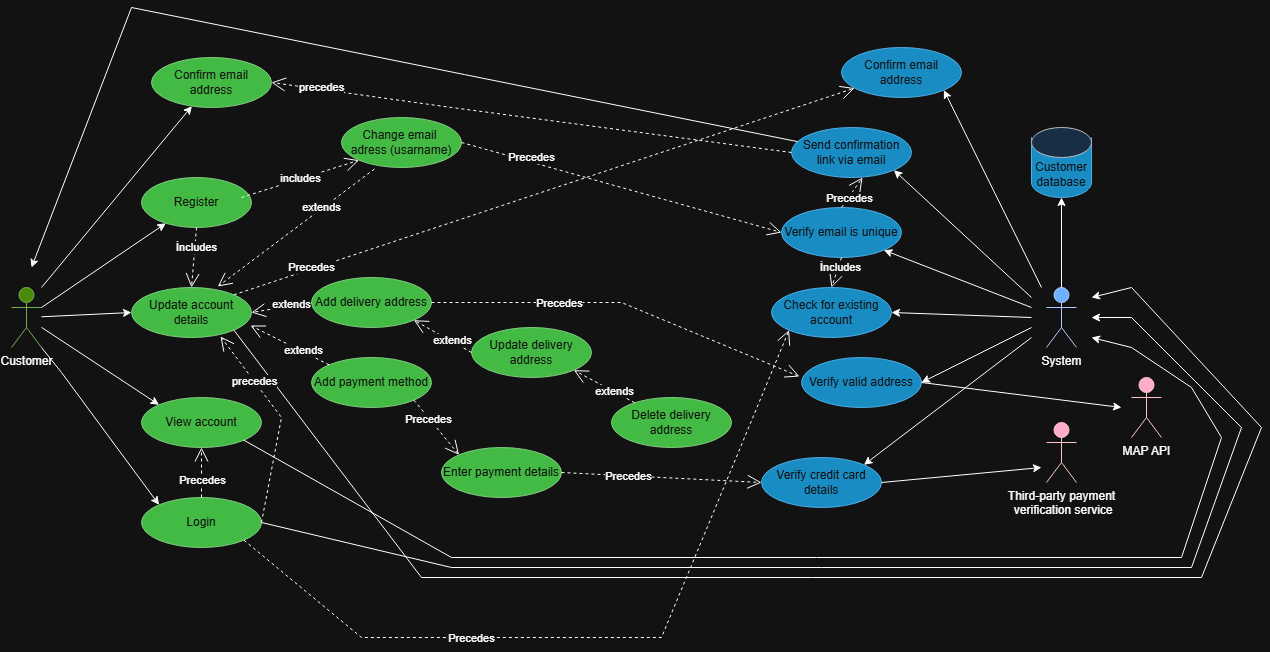

The diagram above was exported from draw.io. Its source (the exported page's mxGraphModel, read from the mxfile embedded in the PNG):
<mxGraphModel dx="1412" dy="823" grid="1" gridSize="10" guides="1" tooltips="1" connect="1" arrows="1" fold="1" page="1" pageScale="1" pageWidth="827" pageHeight="1169" math="0" shadow="0">
  <root>
    <mxCell id="0" />
    <mxCell id="1" parent="0" />
    <mxCell id="0R5_oRzXoTpIzk-hc9nY-3" parent="1" style="shape=umlActor;verticalLabelPosition=bottom;verticalAlign=top;html=1;fillColor=#60a917;fontColor=#ffffff;strokeColor=#2D7600;" value="&lt;font style=&quot;color: light-dark(rgb(0, 0, 0), rgb(255, 255, 255));&quot;&gt;Customer&lt;/font&gt;" vertex="1">
      <mxGeometry height="60" width="30" x="40" y="450" as="geometry" />
    </mxCell>
    <mxCell id="0R5_oRzXoTpIzk-hc9nY-7" edge="1" parent="1" style="endArrow=classic;html=1;rounded=0;" target="0R5_oRzXoTpIzk-hc9nY-8" value="">
      <mxGeometry height="50" relative="1" width="50" as="geometry">
        <mxPoint x="70" y="450" as="sourcePoint" />
        <mxPoint x="270" y="230" as="targetPoint" />
      </mxGeometry>
    </mxCell>
    <mxCell id="0R5_oRzXoTpIzk-hc9nY-8" parent="1" style="ellipse;whiteSpace=wrap;html=1;fillColor=#008a00;fontColor=#ffffff;strokeColor=#005700;" value="Confirm email&lt;div&gt;address&lt;/div&gt;" vertex="1">
      <mxGeometry height="50" width="120" x="180" y="220" as="geometry" />
    </mxCell>
    <mxCell id="0R5_oRzXoTpIzk-hc9nY-10" edge="1" parent="1" style="endArrow=classic;html=1;rounded=0;" target="0R5_oRzXoTpIzk-hc9nY-11" value="">
      <mxGeometry height="50" relative="1" width="50" as="geometry">
        <Array as="points" />
        <mxPoint x="70" y="470" as="sourcePoint" />
        <mxPoint x="120" y="420" as="targetPoint" />
      </mxGeometry>
    </mxCell>
    <mxCell id="0R5_oRzXoTpIzk-hc9nY-11" parent="1" style="ellipse;whiteSpace=wrap;html=1;fillColor=#008a00;fontColor=#ffffff;strokeColor=#005700;" value="Register" vertex="1">
      <mxGeometry height="50" width="110" x="170" y="340" as="geometry" />
    </mxCell>
    <mxCell id="0R5_oRzXoTpIzk-hc9nY-12" parent="1" style="ellipse;whiteSpace=wrap;html=1;fillColor=#008a00;fontColor=#ffffff;strokeColor=#005700;" value="Update account&lt;div&gt;details&lt;/div&gt;" vertex="1">
      <mxGeometry height="50" width="120" x="160" y="450" as="geometry" />
    </mxCell>
    <mxCell id="0R5_oRzXoTpIzk-hc9nY-13" parent="1" style="ellipse;whiteSpace=wrap;html=1;fillColor=#008a00;fontColor=#ffffff;strokeColor=#005700;" value="View account" vertex="1">
      <mxGeometry height="50" width="120" x="170" y="560" as="geometry" />
    </mxCell>
    <mxCell id="0R5_oRzXoTpIzk-hc9nY-14" edge="1" parent="1" source="0R5_oRzXoTpIzk-hc9nY-3" style="endArrow=classic;html=1;rounded=0;entryX=0;entryY=0.5;entryDx=0;entryDy=0;" target="0R5_oRzXoTpIzk-hc9nY-12" value="">
      <mxGeometry height="50" relative="1" width="50" as="geometry">
        <Array as="points" />
        <mxPoint x="80" y="480" as="sourcePoint" />
        <mxPoint x="120" y="460" as="targetPoint" />
      </mxGeometry>
    </mxCell>
    <mxCell id="0R5_oRzXoTpIzk-hc9nY-17" edge="1" parent="1" source="0R5_oRzXoTpIzk-hc9nY-3" style="endArrow=classic;html=1;rounded=0;entryX=0;entryY=0;entryDx=0;entryDy=0;" target="0R5_oRzXoTpIzk-hc9nY-13" value="">
      <mxGeometry height="50" relative="1" width="50" as="geometry">
        <mxPoint x="40" y="635" as="sourcePoint" />
        <mxPoint x="90" y="585" as="targetPoint" />
      </mxGeometry>
    </mxCell>
    <mxCell id="0R5_oRzXoTpIzk-hc9nY-18" edge="1" parent="1" style="endArrow=classic;html=1;rounded=0;entryX=0;entryY=0;entryDx=0;entryDy=0;" target="0R5_oRzXoTpIzk-hc9nY-19" value="">
      <mxGeometry height="50" relative="1" width="50" as="geometry">
        <Array as="points">
          <mxPoint x="90" y="535" />
        </Array>
        <mxPoint x="70" y="510" as="sourcePoint" />
        <mxPoint x="160" y="640" as="targetPoint" />
      </mxGeometry>
    </mxCell>
    <mxCell id="0R5_oRzXoTpIzk-hc9nY-19" parent="1" style="ellipse;whiteSpace=wrap;html=1;fillColor=#008a00;fontColor=#ffffff;strokeColor=#005700;" value="Login" vertex="1">
      <mxGeometry height="50" width="120" x="170" y="660" as="geometry" />
    </mxCell>
    <mxCell id="0R5_oRzXoTpIzk-hc9nY-37" edge="1" parent="1" source="0R5_oRzXoTpIzk-hc9nY-11" style="endArrow=open;endSize=12;dashed=1;html=1;rounded=0;entryX=0.5;entryY=0;entryDx=0;entryDy=0;exitX=0.5;exitY=1;exitDx=0;exitDy=0;" target="0R5_oRzXoTpIzk-hc9nY-12" value="İncludes">
      <mxGeometry relative="1" width="160" x="-0.3379" y="2" as="geometry">
        <mxPoint as="offset" />
        <mxPoint x="250" y="410" as="sourcePoint" />
        <mxPoint x="410" y="410" as="targetPoint" />
      </mxGeometry>
    </mxCell>
    <mxCell id="0R5_oRzXoTpIzk-hc9nY-38" parent="1" style="ellipse;whiteSpace=wrap;html=1;fillColor=#008a00;fontColor=#ffffff;strokeColor=#005700;" value="Change email&amp;nbsp;&lt;div&gt;adress (usarname)&lt;/div&gt;" vertex="1">
      <mxGeometry height="50" width="120" x="370" y="280" as="geometry" />
    </mxCell>
    <mxCell id="0R5_oRzXoTpIzk-hc9nY-39" edge="1" parent="1" style="endArrow=open;endSize=12;dashed=1;html=1;rounded=0;entryX=0;entryY=1;entryDx=0;entryDy=0;" target="0R5_oRzXoTpIzk-hc9nY-38" value="includes">
      <mxGeometry relative="1" width="160" as="geometry">
        <Array as="points" />
        <mxPoint x="270" y="360" as="sourcePoint" />
        <mxPoint x="430" y="360" as="targetPoint" />
      </mxGeometry>
    </mxCell>
    <mxCell id="0R5_oRzXoTpIzk-hc9nY-41" edge="1" parent="1" source="0R5_oRzXoTpIzk-hc9nY-38" style="endArrow=open;endSize=12;dashed=1;html=1;rounded=0;exitX=0.275;exitY=1.03;exitDx=0;exitDy=0;entryX=0.719;entryY=-0.02;entryDx=0;entryDy=0;entryPerimeter=0;exitPerimeter=0;" target="0R5_oRzXoTpIzk-hc9nY-12" value="extends">
      <mxGeometry relative="1" width="160" x="-0.3312" y="-1" as="geometry">
        <mxPoint as="offset" />
        <mxPoint x="413" y="320.0000000000001" as="sourcePoint" />
        <mxPoint x="262.9999999999998" y="465" as="targetPoint" />
      </mxGeometry>
    </mxCell>
    <mxCell id="0R5_oRzXoTpIzk-hc9nY-42" parent="1" style="ellipse;whiteSpace=wrap;html=1;fillColor=#008a00;fontColor=#ffffff;strokeColor=#005700;" value="Add delivery address" vertex="1">
      <mxGeometry height="50" width="120" x="340" y="440" as="geometry" />
    </mxCell>
    <mxCell id="0R5_oRzXoTpIzk-hc9nY-43" parent="1" style="ellipse;whiteSpace=wrap;html=1;fillColor=#008a00;fontColor=#ffffff;strokeColor=#005700;" value="Add payment method" vertex="1">
      <mxGeometry height="50" width="120" x="340" y="520" as="geometry" />
    </mxCell>
    <mxCell id="0R5_oRzXoTpIzk-hc9nY-44" parent="1" style="ellipse;whiteSpace=wrap;html=1;fillColor=#008a00;fontColor=#ffffff;strokeColor=#005700;" value="Enter payment details" vertex="1">
      <mxGeometry height="50" width="120" x="470" y="610" as="geometry" />
    </mxCell>
    <mxCell id="0R5_oRzXoTpIzk-hc9nY-47" parent="1" style="ellipse;whiteSpace=wrap;html=1;fillColor=#008a00;fontColor=#ffffff;strokeColor=#005700;" value="Update delivery address" vertex="1">
      <mxGeometry height="50" width="120" x="500" y="490" as="geometry" />
    </mxCell>
    <mxCell id="0R5_oRzXoTpIzk-hc9nY-48" parent="1" style="ellipse;whiteSpace=wrap;html=1;fillColor=#008a00;fontColor=#ffffff;strokeColor=#005700;" value="Delete delivery address" vertex="1">
      <mxGeometry height="50" width="120" x="640" y="560" as="geometry" />
    </mxCell>
    <mxCell id="0R5_oRzXoTpIzk-hc9nY-50" parent="1" style="ellipse;whiteSpace=wrap;html=1;fillColor=#1ba1e2;strokeColor=#006EAF;fontColor=#ffffff;" value="Confirm email&lt;div&gt;address&lt;/div&gt;" vertex="1">
      <mxGeometry height="50" width="120" x="870" y="210" as="geometry" />
    </mxCell>
    <mxCell id="0R5_oRzXoTpIzk-hc9nY-51" parent="1" style="shape=umlActor;verticalLabelPosition=bottom;verticalAlign=top;html=1;fillColor=#0050ef;fontColor=#ffffff;strokeColor=#001DBC;" value="&lt;font style=&quot;color: light-dark(rgb(255, 255, 255), rgb(255, 255, 255));&quot;&gt;System&lt;/font&gt;" vertex="1">
      <mxGeometry height="60" width="30" x="1075" y="450" as="geometry" />
    </mxCell>
    <mxCell id="0R5_oRzXoTpIzk-hc9nY-53" parent="1" style="shape=cylinder3;whiteSpace=wrap;html=1;boundedLbl=1;backgroundOutline=1;size=15;lid=0;fillColor=#1ba1e2;fontColor=#ffffff;strokeColor=#006EAF;" value="Customer database" vertex="1">
      <mxGeometry height="60" width="60" x="1060" y="300" as="geometry" />
    </mxCell>
    <mxCell id="0R5_oRzXoTpIzk-hc9nY-54" parent="1" style="ellipse;whiteSpace=wrap;html=1;fillColor=#cce5ff;strokeColor=#36393d;" value="" vertex="1">
      <mxGeometry height="30" width="60" x="1060" y="290" as="geometry" />
    </mxCell>
    <mxCell id="0R5_oRzXoTpIzk-hc9nY-58" edge="1" parent="1" style="endArrow=classic;html=1;rounded=0;entryX=1;entryY=1;entryDx=0;entryDy=0;" target="0R5_oRzXoTpIzk-hc9nY-50" value="">
      <mxGeometry height="50" relative="1" width="50" as="geometry">
        <mxPoint x="1070" y="450" as="sourcePoint" />
        <mxPoint x="980" y="410" as="targetPoint" />
      </mxGeometry>
    </mxCell>
    <mxCell id="0R5_oRzXoTpIzk-hc9nY-59" parent="1" style="ellipse;whiteSpace=wrap;html=1;fillColor=#1ba1e2;strokeColor=#006EAF;fontColor=#ffffff;" value="Send confirmation link via email" vertex="1">
      <mxGeometry height="50" width="120" x="820" y="290" as="geometry" />
    </mxCell>
    <mxCell id="0R5_oRzXoTpIzk-hc9nY-60" edge="1" parent="1" style="endArrow=classic;html=1;rounded=0;entryX=1;entryY=1;entryDx=0;entryDy=0;" target="0R5_oRzXoTpIzk-hc9nY-59" value="">
      <mxGeometry height="50" relative="1" width="50" as="geometry">
        <mxPoint x="1060" y="460" as="sourcePoint" />
        <mxPoint x="1010" y="460" as="targetPoint" />
      </mxGeometry>
    </mxCell>
    <mxCell id="0R5_oRzXoTpIzk-hc9nY-61" parent="1" style="ellipse;whiteSpace=wrap;html=1;fillColor=#1ba1e2;strokeColor=#006EAF;fontColor=#ffffff;" value="Verify email is unique" vertex="1">
      <mxGeometry height="50" width="120" x="810" y="370" as="geometry" />
    </mxCell>
    <mxCell id="0R5_oRzXoTpIzk-hc9nY-62" edge="1" parent="1" style="endArrow=classic;html=1;rounded=0;entryX=1;entryY=1;entryDx=0;entryDy=0;" target="0R5_oRzXoTpIzk-hc9nY-61" value="">
      <mxGeometry height="50" relative="1" width="50" as="geometry">
        <mxPoint x="1060" y="470" as="sourcePoint" />
        <mxPoint x="950" y="455" as="targetPoint" />
      </mxGeometry>
    </mxCell>
    <mxCell id="0R5_oRzXoTpIzk-hc9nY-63" parent="1" style="ellipse;whiteSpace=wrap;html=1;fillColor=#1ba1e2;strokeColor=#006EAF;fontColor=#ffffff;" value="Check for existing account" vertex="1">
      <mxGeometry height="50" width="120" x="800" y="450" as="geometry" />
    </mxCell>
    <mxCell id="0R5_oRzXoTpIzk-hc9nY-64" edge="1" parent="1" style="endArrow=classic;html=1;rounded=0;entryX=1;entryY=0.5;entryDx=0;entryDy=0;" target="0R5_oRzXoTpIzk-hc9nY-63" value="">
      <mxGeometry height="50" relative="1" width="50" as="geometry">
        <mxPoint x="1060" y="480" as="sourcePoint" />
        <mxPoint x="1030" y="585" as="targetPoint" />
      </mxGeometry>
    </mxCell>
    <mxCell id="0R5_oRzXoTpIzk-hc9nY-65" parent="1" style="ellipse;whiteSpace=wrap;html=1;fillColor=#1ba1e2;strokeColor=#006EAF;fontColor=#ffffff;" value="Verify valid address" vertex="1">
      <mxGeometry height="50" width="120" x="830" y="520" as="geometry" />
    </mxCell>
    <mxCell id="0R5_oRzXoTpIzk-hc9nY-67" edge="1" parent="1" style="endArrow=classic;html=1;rounded=0;entryX=1;entryY=0.5;entryDx=0;entryDy=0;" target="0R5_oRzXoTpIzk-hc9nY-65" value="">
      <mxGeometry height="50" relative="1" width="50" as="geometry">
        <mxPoint x="1060" y="490" as="sourcePoint" />
        <mxPoint x="590" y="470" as="targetPoint" />
      </mxGeometry>
    </mxCell>
    <mxCell id="0R5_oRzXoTpIzk-hc9nY-68" edge="1" parent="1" source="0R5_oRzXoTpIzk-hc9nY-51" style="endArrow=classic;html=1;rounded=0;entryX=0.5;entryY=1;entryDx=0;entryDy=0;entryPerimeter=0;exitX=0.5;exitY=0;exitDx=0;exitDy=0;exitPerimeter=0;" target="0R5_oRzXoTpIzk-hc9nY-53" value="">
      <mxGeometry height="50" relative="1" width="50" as="geometry">
        <mxPoint x="1090" y="440" as="sourcePoint" />
        <mxPoint x="1140" y="390" as="targetPoint" />
      </mxGeometry>
    </mxCell>
    <mxCell id="0R5_oRzXoTpIzk-hc9nY-69" parent="1" style="ellipse;whiteSpace=wrap;html=1;fillColor=#1ba1e2;strokeColor=#006EAF;fontColor=#ffffff;" value="Verify credit card details" vertex="1">
      <mxGeometry height="50" width="120" x="790" y="620" as="geometry" />
    </mxCell>
    <mxCell id="0R5_oRzXoTpIzk-hc9nY-70" edge="1" parent="1" style="endArrow=classic;html=1;rounded=0;entryX=1;entryY=0;entryDx=0;entryDy=0;" target="0R5_oRzXoTpIzk-hc9nY-69" value="">
      <mxGeometry height="50" relative="1" width="50" as="geometry">
        <mxPoint x="1060" y="500" as="sourcePoint" />
        <mxPoint x="1100" y="590" as="targetPoint" />
      </mxGeometry>
    </mxCell>
    <mxCell id="0R5_oRzXoTpIzk-hc9nY-71" parent="1" style="shape=umlActor;verticalLabelPosition=bottom;verticalAlign=top;html=1;fillColor=#a20025;fontColor=#ffffff;strokeColor=#6F0000;" value="&lt;font style=&quot;color: light-dark(rgb(255, 255, 255), rgb(255, 255, 255));&quot;&gt;Third-party payment&lt;/font&gt;&lt;div&gt;&lt;font style=&quot;color: light-dark(rgb(255, 255, 255), rgb(255, 255, 255));&quot;&gt;&amp;nbsp;verification service&lt;/font&gt;&lt;/div&gt;" vertex="1">
      <mxGeometry height="60" width="30" x="1075" y="585" as="geometry" />
    </mxCell>
    <mxCell id="0R5_oRzXoTpIzk-hc9nY-72" parent="1" style="shape=umlActor;verticalLabelPosition=bottom;verticalAlign=top;html=1;fillColor=#a20025;fontColor=#ffffff;strokeColor=#6F0000;" value="&lt;font style=&quot;color: light-dark(rgb(255, 255, 255), rgb(255, 255, 255));&quot;&gt;MAP API&lt;/font&gt;" vertex="1">
      <mxGeometry height="60" width="30" x="1160" y="540" as="geometry" />
    </mxCell>
    <mxCell id="0R5_oRzXoTpIzk-hc9nY-75" edge="1" parent="1" source="0R5_oRzXoTpIzk-hc9nY-65" style="endArrow=classic;html=1;rounded=0;exitX=1;exitY=0.5;exitDx=0;exitDy=0;" value="">
      <mxGeometry height="50" relative="1" width="50" as="geometry">
        <mxPoint x="830" y="765" as="sourcePoint" />
        <mxPoint x="1150" y="570" as="targetPoint" />
      </mxGeometry>
    </mxCell>
    <mxCell id="0R5_oRzXoTpIzk-hc9nY-76" edge="1" parent="1" source="0R5_oRzXoTpIzk-hc9nY-69" style="endArrow=classic;html=1;rounded=0;exitX=1;exitY=0.5;exitDx=0;exitDy=0;" value="">
      <mxGeometry height="50" relative="1" width="50" as="geometry">
        <mxPoint x="1090" y="655" as="sourcePoint" />
        <mxPoint x="1070" y="630" as="targetPoint" />
      </mxGeometry>
    </mxCell>
    <mxCell id="0R5_oRzXoTpIzk-hc9nY-78" edge="1" parent="1" source="0R5_oRzXoTpIzk-hc9nY-59" style="endArrow=classic;html=1;rounded=0;" value="">
      <mxGeometry height="50" relative="1" width="50" as="geometry">
        <Array as="points">
          <mxPoint x="160" y="170" />
        </Array>
        <mxPoint x="590" y="450" as="sourcePoint" />
        <mxPoint x="60" y="430" as="targetPoint" />
      </mxGeometry>
    </mxCell>
    <mxCell id="0R5_oRzXoTpIzk-hc9nY-80" edge="1" parent="1" source="0R5_oRzXoTpIzk-hc9nY-19" style="endArrow=classic;html=1;rounded=0;exitX=1;exitY=0.5;exitDx=0;exitDy=0;" value="">
      <mxGeometry height="50" relative="1" width="50" as="geometry">
        <Array as="points">
          <mxPoint x="480" y="730" />
          <mxPoint x="1220" y="730" />
          <mxPoint x="1270" y="590" />
          <mxPoint x="1160" y="480" />
        </Array>
        <mxPoint x="550" y="735" as="sourcePoint" />
        <mxPoint x="1120" y="480" as="targetPoint" />
      </mxGeometry>
    </mxCell>
    <mxCell id="0R5_oRzXoTpIzk-hc9nY-81" edge="1" parent="1" source="0R5_oRzXoTpIzk-hc9nY-13" style="endArrow=classic;html=1;rounded=0;exitX=1;exitY=1;exitDx=0;exitDy=0;" value="">
      <mxGeometry height="50" relative="1" width="50" as="geometry">
        <Array as="points">
          <mxPoint x="480" y="720" />
          <mxPoint x="1210" y="720" />
          <mxPoint x="1250" y="600" />
          <mxPoint x="1220" y="550" />
          <mxPoint x="1160" y="510" />
        </Array>
        <mxPoint x="460" y="615" as="sourcePoint" />
        <mxPoint x="1120" y="500" as="targetPoint" />
      </mxGeometry>
    </mxCell>
    <mxCell id="0R5_oRzXoTpIzk-hc9nY-82" edge="1" parent="1" source="0R5_oRzXoTpIzk-hc9nY-12" style="endArrow=classic;html=1;rounded=0;exitX=1;exitY=1;exitDx=0;exitDy=0;" value="">
      <mxGeometry height="50" relative="1" width="50" as="geometry">
        <Array as="points">
          <mxPoint x="450" y="740" />
          <mxPoint x="1230" y="740" />
          <mxPoint x="1290" y="590" />
          <mxPoint x="1160" y="450" />
        </Array>
        <mxPoint x="420" y="525" as="sourcePoint" />
        <mxPoint x="1120" y="460" as="targetPoint" />
      </mxGeometry>
    </mxCell>
    <mxCell id="0R5_oRzXoTpIzk-hc9nY-83" edge="1" parent="1" source="0R5_oRzXoTpIzk-hc9nY-59" style="endArrow=open;endSize=12;dashed=1;html=1;rounded=0;exitX=0;exitY=0.5;exitDx=0;exitDy=0;entryX=1;entryY=0.5;entryDx=0;entryDy=0;" target="0R5_oRzXoTpIzk-hc9nY-8" value="precedes">
      <mxGeometry relative="1" width="160" x="0.8086" y="-2" as="geometry">
        <mxPoint as="offset" />
        <Array as="points">
          <mxPoint x="480" y="270" />
        </Array>
        <mxPoint x="667" y="180" as="sourcePoint" />
        <mxPoint x="510" y="297" as="targetPoint" />
      </mxGeometry>
    </mxCell>
    <mxCell id="0R5_oRzXoTpIzk-hc9nY-84" edge="1" parent="1" source="0R5_oRzXoTpIzk-hc9nY-42" style="endArrow=open;endSize=12;dashed=1;html=1;rounded=0;exitX=0;exitY=0.5;exitDx=0;exitDy=0;entryX=1;entryY=0.5;entryDx=0;entryDy=0;" target="0R5_oRzXoTpIzk-hc9nY-12" value="extends">
      <mxGeometry relative="1" width="160" x="-0.3312" y="-1" as="geometry">
        <mxPoint as="offset" />
        <mxPoint x="747" y="390" as="sourcePoint" />
        <mxPoint x="590" y="507" as="targetPoint" />
      </mxGeometry>
    </mxCell>
    <mxCell id="0R5_oRzXoTpIzk-hc9nY-85" edge="1" parent="1" source="0R5_oRzXoTpIzk-hc9nY-47" style="endArrow=open;endSize=12;dashed=1;html=1;rounded=0;exitX=0;exitY=0.5;exitDx=0;exitDy=0;entryX=1;entryY=1;entryDx=0;entryDy=0;" target="0R5_oRzXoTpIzk-hc9nY-42" value="extends">
      <mxGeometry relative="1" width="160" x="-0.3312" y="-1" as="geometry">
        <mxPoint as="offset" />
        <mxPoint x="677" y="450" as="sourcePoint" />
        <mxPoint x="520" y="567" as="targetPoint" />
      </mxGeometry>
    </mxCell>
    <mxCell id="0R5_oRzXoTpIzk-hc9nY-86" edge="1" parent="1" source="0R5_oRzXoTpIzk-hc9nY-48" style="endArrow=open;endSize=12;dashed=1;html=1;rounded=0;entryX=1;entryY=1;entryDx=0;entryDy=0;" target="0R5_oRzXoTpIzk-hc9nY-47" value="extends">
      <mxGeometry relative="1" width="160" x="-0.3312" y="-1" as="geometry">
        <mxPoint as="offset" />
        <mxPoint x="867" y="510" as="sourcePoint" />
        <mxPoint x="710" y="627" as="targetPoint" />
      </mxGeometry>
    </mxCell>
    <mxCell id="0R5_oRzXoTpIzk-hc9nY-87" edge="1" parent="1" source="0R5_oRzXoTpIzk-hc9nY-43" style="endArrow=open;endSize=12;dashed=1;html=1;rounded=0;exitX=0;exitY=0;exitDx=0;exitDy=0;entryX=0.992;entryY=0.76;entryDx=0;entryDy=0;entryPerimeter=0;" target="0R5_oRzXoTpIzk-hc9nY-12" value="extends">
      <mxGeometry relative="1" width="160" x="-0.3312" y="-1" as="geometry">
        <mxPoint as="offset" />
        <mxPoint x="477" y="510" as="sourcePoint" />
        <mxPoint x="320" y="627" as="targetPoint" />
      </mxGeometry>
    </mxCell>
    <mxCell id="0R5_oRzXoTpIzk-hc9nY-88" edge="1" parent="1" source="0R5_oRzXoTpIzk-hc9nY-43" style="endArrow=open;endSize=12;dashed=1;html=1;rounded=0;exitX=1;exitY=1;exitDx=0;exitDy=0;entryX=0;entryY=0;entryDx=0;entryDy=0;" target="0R5_oRzXoTpIzk-hc9nY-44" value="Precedes">
      <mxGeometry relative="1" width="160" x="-0.3312" y="-1" as="geometry">
        <mxPoint as="offset" />
        <mxPoint x="677" y="570" as="sourcePoint" />
        <mxPoint x="520" y="687" as="targetPoint" />
      </mxGeometry>
    </mxCell>
    <mxCell id="0R5_oRzXoTpIzk-hc9nY-91" edge="1" parent="1" source="0R5_oRzXoTpIzk-hc9nY-19" style="endArrow=open;endSize=12;dashed=1;html=1;rounded=0;exitX=1;exitY=0.5;exitDx=0;exitDy=0;entryX=0.742;entryY=0.98;entryDx=0;entryDy=0;entryPerimeter=0;" target="0R5_oRzXoTpIzk-hc9nY-12" value="precedes">
      <mxGeometry relative="1" width="160" x="0.4555" as="geometry">
        <mxPoint as="offset" />
        <Array as="points">
          <mxPoint x="310" y="580" />
        </Array>
        <mxPoint x="417" y="780" as="sourcePoint" />
        <mxPoint x="260" y="897" as="targetPoint" />
      </mxGeometry>
    </mxCell>
    <mxCell id="0R5_oRzXoTpIzk-hc9nY-93" edge="1" parent="1" source="0R5_oRzXoTpIzk-hc9nY-19" style="endArrow=open;endSize=12;dashed=1;html=1;rounded=0;exitX=0.5;exitY=0;exitDx=0;exitDy=0;" value="Precedes">
      <mxGeometry relative="1" width="160" x="-0.3312" y="-1" as="geometry">
        <mxPoint as="offset" />
        <mxPoint x="250" y="820" as="sourcePoint" />
        <mxPoint x="230" y="610" as="targetPoint" />
      </mxGeometry>
    </mxCell>
    <mxCell id="0R5_oRzXoTpIzk-hc9nY-94" edge="1" parent="1" source="0R5_oRzXoTpIzk-hc9nY-19" style="endArrow=open;endSize=12;dashed=1;html=1;rounded=0;exitX=1;exitY=1;exitDx=0;exitDy=0;entryX=0;entryY=1;entryDx=0;entryDy=0;" target="0R5_oRzXoTpIzk-hc9nY-63" value="Precedes">
      <mxGeometry relative="1" width="160" x="-0.3312" y="-1" as="geometry">
        <mxPoint as="offset" />
        <Array as="points">
          <mxPoint x="390" y="800" />
          <mxPoint x="690" y="800" />
        </Array>
        <mxPoint x="330" y="810" as="sourcePoint" />
        <mxPoint x="396" y="854" as="targetPoint" />
      </mxGeometry>
    </mxCell>
    <mxCell id="0R5_oRzXoTpIzk-hc9nY-95" edge="1" parent="1" source="0R5_oRzXoTpIzk-hc9nY-38" style="endArrow=open;endSize=12;dashed=1;html=1;rounded=0;exitX=1;exitY=0.5;exitDx=0;exitDy=0;entryX=0;entryY=0.5;entryDx=0;entryDy=0;" target="0R5_oRzXoTpIzk-hc9nY-61" value="Precedes">
      <mxGeometry relative="1" width="160" x="-0.5701" y="5" as="geometry">
        <mxPoint y="1" as="offset" />
        <mxPoint x="570" y="320" as="sourcePoint" />
        <mxPoint x="636" y="364" as="targetPoint" />
      </mxGeometry>
    </mxCell>
    <mxCell id="0R5_oRzXoTpIzk-hc9nY-96" edge="1" parent="1" source="0R5_oRzXoTpIzk-hc9nY-12" style="endArrow=open;endSize=12;dashed=1;html=1;rounded=0;exitX=1;exitY=0;exitDx=0;exitDy=0;" target="0R5_oRzXoTpIzk-hc9nY-50" value="Precedes">
      <mxGeometry relative="1" width="160" x="-0.7486" y="1" as="geometry">
        <mxPoint as="offset" />
        <mxPoint x="450" y="380" as="sourcePoint" />
        <mxPoint x="516" y="424" as="targetPoint" />
      </mxGeometry>
    </mxCell>
    <mxCell id="0R5_oRzXoTpIzk-hc9nY-97" edge="1" parent="1" source="0R5_oRzXoTpIzk-hc9nY-42" style="endArrow=open;endSize=12;dashed=1;html=1;rounded=0;exitX=1;exitY=0.5;exitDx=0;exitDy=0;entryX=-0.017;entryY=0.38;entryDx=0;entryDy=0;entryPerimeter=0;" target="0R5_oRzXoTpIzk-hc9nY-65" value="Precedes">
      <mxGeometry relative="1" width="160" x="-0.3312" y="-1" as="geometry">
        <mxPoint as="offset" />
        <Array as="points">
          <mxPoint x="650" y="465" />
        </Array>
        <mxPoint x="540" y="450" as="sourcePoint" />
        <mxPoint x="606" y="494" as="targetPoint" />
      </mxGeometry>
    </mxCell>
    <mxCell id="0R5_oRzXoTpIzk-hc9nY-98" edge="1" parent="1" source="0R5_oRzXoTpIzk-hc9nY-44" style="endArrow=open;endSize=12;dashed=1;html=1;rounded=0;exitX=1;exitY=0.5;exitDx=0;exitDy=0;entryX=0;entryY=0.5;entryDx=0;entryDy=0;" target="0R5_oRzXoTpIzk-hc9nY-69" value="Precedes">
      <mxGeometry relative="1" width="160" x="-0.3312" y="-1" as="geometry">
        <mxPoint as="offset" />
        <mxPoint x="690" y="660" as="sourcePoint" />
        <mxPoint x="788" y="638" as="targetPoint" />
      </mxGeometry>
    </mxCell>
    <mxCell id="0R5_oRzXoTpIzk-hc9nY-100" edge="1" parent="1" source="0R5_oRzXoTpIzk-hc9nY-61" style="endArrow=open;endSize=12;dashed=1;html=1;rounded=0;entryX=0.5;entryY=0;entryDx=0;entryDy=0;exitX=0.5;exitY=1;exitDx=0;exitDy=0;" target="0R5_oRzXoTpIzk-hc9nY-63" value="İncludes">
      <mxGeometry relative="1" width="160" x="-0.3379" y="2" as="geometry">
        <mxPoint as="offset" />
        <mxPoint x="865" y="430" as="sourcePoint" />
        <mxPoint x="860" y="490" as="targetPoint" />
      </mxGeometry>
    </mxCell>
    <mxCell id="0R5_oRzXoTpIzk-hc9nY-101" edge="1" parent="1" source="0R5_oRzXoTpIzk-hc9nY-61" style="endArrow=open;endSize=12;dashed=1;html=1;rounded=0;exitX=0.5;exitY=0;exitDx=0;exitDy=0;entryX=0.592;entryY=1;entryDx=0;entryDy=0;entryPerimeter=0;" target="0R5_oRzXoTpIzk-hc9nY-59" value="Precedes">
      <mxGeometry relative="1" width="160" x="-0.3312" y="-1" as="geometry">
        <mxPoint as="offset" />
        <mxPoint x="869.5" y="380" as="sourcePoint" />
        <mxPoint x="869.5" y="330" as="targetPoint" />
      </mxGeometry>
    </mxCell>
  </root>
</mxGraphModel>